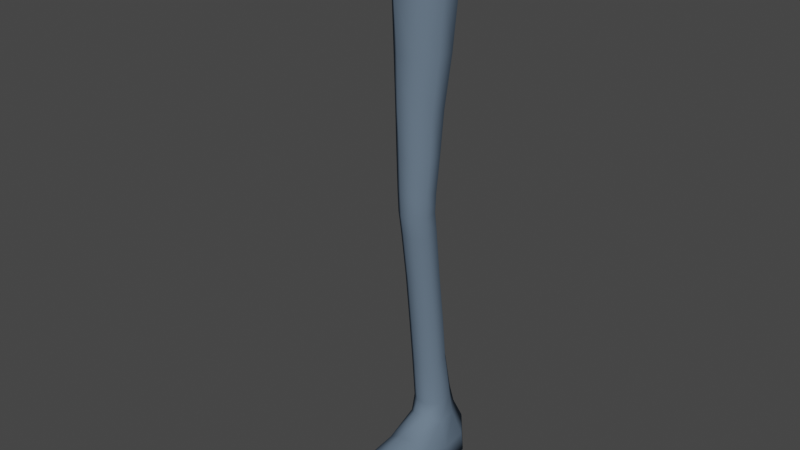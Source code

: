 # Source: ik_leg_rig_pole_end.blend  (saved by Blender 2.81.16; exported with 4.5.12 LTS)
import bpy
from mathutils import Matrix  # noqa: F401  (used for matrix-valued properties, if any)

bpy.ops.wm.read_factory_settings(use_empty=True)
scene = bpy.context.scene
scene.name = 'Scene'

# ---- collections
col_collection = bpy.data.collections.new('Collection'); scene.collection.children.link(col_collection)

# ---- materials (node trees are filled in below, after node groups)
mat_skin = bpy.data.materials.new('skin')
mat_skin.alpha_threshold = 0.0
mat_skin.use_transparent_shadow = False
mat_skin.diffuse_color = (0.8006, 0.538, 0.3375, 1.0)
mat_skin.roughness = 0.5
mat_skin.specular_intensity = 0.05
mat_skin.line_color = (0.0, 0.0, 0.0, 1.0)
mat_hair = bpy.data.materials.new('Hair')
mat_hair.alpha_threshold = 0.0
mat_hair.use_transparent_shadow = False
mat_hair.diffuse_color = (0.2264, 0.1633, 0.1062, 1.0)
mat_hair.roughness = 0.5
mat_hair.specular_intensity = 0.05
mat_hair.line_color = (0.0, 0.0, 0.0, 1.0)
mat_material_024 = bpy.data.materials.new('Material.024')
mat_material_024.alpha_threshold = 0.0
mat_material_024.use_transparent_shadow = False
mat_material_024.diffuse_color = (1.0, 1.0, 1.0, 1.0)
mat_material_024.roughness = 0.5
mat_material_024.specular_intensity = 0.1
mat_material_024.line_color = (0.0, 0.0, 0.0, 1.0)
mat_lips = bpy.data.materials.new('Lips')
mat_lips.alpha_threshold = 0.0
mat_lips.use_transparent_shadow = False
mat_lips.diffuse_color = (0.5173, 0.3216, 0.2138, 1.0)
mat_lips.roughness = 0.5
mat_lips.specular_intensity = 0.0507
mat_lips.line_color = (0.0, 0.0, 0.0, 1.0)
mat_mouth = bpy.data.materials.new('Mouth')
mat_mouth.alpha_threshold = 0.0
mat_mouth.use_transparent_shadow = False
mat_mouth.diffuse_color = (0.2598, 0.08202, 0.06878, 1.0)
mat_mouth.roughness = 0.5
mat_mouth.specular_intensity = 0.05
mat_mouth.line_color = (0.0, 0.0, 0.0, 1.0)
mat_material_003 = bpy.data.materials.new('Material.003')
mat_material_003.alpha_threshold = 0.0
mat_material_003.use_transparent_shadow = False
mat_material_003.diffuse_color = (0.1324, 0.1832, 0.2462, 1.0)
mat_material_003.roughness = 0.5
mat_material_003.specular_intensity = 0.1
mat_material_003.line_color = (0.0, 0.0, 0.0, 1.0)
mat_skin_1 = bpy.data.materials.new('Skin')
mat_skin_1.alpha_threshold = 0.0
mat_skin_1.use_transparent_shadow = False
mat_skin_1.diffuse_color = (0.3576, 0.5382, 0.2876, 1.0)
mat_skin_1.roughness = 0.5
mat_skin_1.specular_intensity = 0.1
mat_skin_1.line_color = (0.0, 0.0, 0.0, 1.0)
mat_material_005 = bpy.data.materials.new('Material.005')
mat_material_005.alpha_threshold = 0.0
mat_material_005.use_transparent_shadow = False
mat_material_005.diffuse_color = (1.0, 1.0, 1.0, 1.0)
mat_material_005.roughness = 0.5
mat_material_005.line_color = (0.0, 0.0, 0.0, 1.0)
mat_material_007 = bpy.data.materials.new('Material.007')
mat_material_007.alpha_threshold = 0.0
mat_material_007.use_transparent_shadow = False
mat_material_007.diffuse_color = (0.5926, 0.2501, 0.2199, 1.0)
mat_material_007.roughness = 0.5
mat_material_007.specular_intensity = 0.6197
mat_material_007.line_color = (0.0, 0.0, 0.0, 1.0)

# ---- material node trees

# ---- world
world_world = bpy.data.worlds.new('World'); scene.world = world_world
world_world.use_nodes = True; world_world.node_tree.nodes.clear()
_N = world_world.node_tree.nodes; _L = world_world.node_tree.links
n0 = _N.new('ShaderNodeOutputWorld'); n0.name = 'World Output'; n0.location = (300, 300)
n1 = _N.new('ShaderNodeBackground'); n1.name = 'Background'; n1.location = (10, 300)
n1.inputs[0].default_value = (0.05088, 0.05088, 0.05088, 1.0)
_L.new(n1.outputs[0], n0.inputs[0])
n0.is_active_output = True
world_world.color = (0.05088, 0.05088, 0.05088)
world_world.use_sun_shadow = False
world_world.sun_shadow_jitter_overblur = 0.0

# ---- meshes
me_plane_004 = bpy.data.meshes.new('Plane.004')
me_plane_004.from_pydata([(0.0, 0.02737, 1.011), (0.01832, 0.02774, 1.011), (0.0296, 0.02139, 1.012), (0.02842, -0.08993, 1.014), (0.01465, -0.09303, 1.017), (0.0, -0.09369, 1.017), (0.1086, -0.08781, 1.023), (0.1273, -0.0205, 1.031), (0.03138, 0.0343, 1.128), (0.0, 0.03569, 1.128), (0.02706, -0.1247, 1.128), (0.05811, -0.1189, 1.13), (0.0, -0.1253, 1.128), (0.06263, 0.03073, 1.128), (0.09062, -0.1053, 1.129), (0.1175, -0.08492, 1.13), (0.0927, 0.021, 1.129), (0.1178, 0.005033, 1.128), (0.1308, -0.0532, 1.129), (0.131, -0.02249, 1.128), (0.01504, -0.01332, 0.995), (0.01405, -0.05889, 0.9923), (0.01772, -0.01544, 0.987), (0.009321, -0.01221, 0.9981), (0.008914, -0.06022, 0.9946), (0.0, -0.01148, 0.9979), (0.0, -0.06015, 0.9943), (0.01725, -0.05682, 0.9841), (0.04832, 0.02134, 1.011), (0.1092, 0.0169, 1.026), (0.02811, 0.04003, 1.071), (0.0, 0.04056, 1.07), (0.02648, -0.1122, 1.07), (0.05104, -0.1089, 1.069), (0.0, -0.1128, 1.07), (0.05657, 0.03485, 1.072), (0.08184, -0.1004, 1.071), (0.1164, -0.08538, 1.074), (0.0882, 0.02738, 1.074), (0.1156, 0.01037, 1.076), (0.1298, -0.05262, 1.076), (0.1297, -0.02105, 1.077), (0.04417, -0.09213, 1.007), (0.1278, -0.0521, 1.029), (0.02069, -0.02003, 0.9705), (0.09629, 0.01696, 0.9829), (0.09863, -0.08886, 0.9843), (0.02123, -0.06061, 0.9686), (0.05045, -0.09078, 0.978), (0.04926, 0.0164, 0.9767), (0.128, -0.05719, 0.9883), (0.1274, -0.01767, 0.9883), (0.07678, 0.04961, 0.1522), (0.05434, 0.04913, 0.1507), (0.09842, 0.0218, 0.1516), (0.09894, -0.008685, 0.1491), (0.0551, -0.0265, 0.149), (0.03581, 0.02231, 0.1489), (0.03589, -0.01103, 0.1458), (0.07813, -0.02707, 0.1499), (0.03111, -0.01332, 0.1067), (0.03189, 0.02915, 0.1085), (0.07875, -0.03308, 0.1209), (0.0769, 0.06306, 0.1089), (0.05221, 0.06228, 0.1081), (0.05282, -0.03248, 0.1208), (0.1021, -0.009955, 0.1076), (0.1007, 0.02886, 0.1088), (0.1159, 0.04072, 0.05762), (0.1162, -0.008247, 0.05208), (0.04266, 0.08724, 0.05784), (0.07994, 0.08841, 0.05901), (0.01196, 0.04116, 0.05715), (0.01252, -0.01334, 0.05068), (0.02524, -0.06806, 0.04174), (0.1192, -0.06329, 0.04261), (0.1152, -0.07378, 0.07802), (0.01228, -0.01334, 0.01166), (0.01165, 0.0483, 0.01261), (0.07936, 0.08904, 0.01229), (0.0421, 0.08878, 0.01263), (0.1157, -0.008247, 0.009654), (0.1153, 0.04786, 0.01217), (0.09871, 0.03933, 0.0002694), (0.09506, -0.0086, 0.0003151), (0.04889, 0.06656, 0.0008909), (0.07424, 0.06736, 0.0005747), (0.028, 0.03963, 0.001151), (0.032, -0.005857, 0.001101), (0.0503, -0.06537, 0.009967), (0.1009, -0.06298, 0.009336), (0.02494, -0.06443, 0.01771), (0.1189, -0.06329, 0.01676), (0.03007, -0.0781, 0.07724), (0.088, -0.07961, 0.09223), (0.0559, -0.07966, 0.09207), (0.01488, -0.1345, 0.03316), (0.1346, -0.1322, 0.0324), (0.1288, -0.1328, 0.0568), (0.04855, -0.1328, 0.07224), (0.08579, -0.1335, 0.07191), (0.0205, -0.1347, 0.05933), (0.1343, -0.1329, 0.006776), (0.01457, -0.134, 0.008067), (0.04214, -0.1339, 0.0009751), (0.09874, -0.1315, 0.0002692), (0.09721, -0.193, 0.0002882), (0.04035, -0.1953, 0.0009975), (0.01123, -0.1955, 0.007806), (0.134, -0.1944, 0.00647), (0.01674, -0.1964, 0.04603), (0.08513, -0.1965, 0.05809), (0.04631, -0.1958, 0.05852), (0.1293, -0.1947, 0.04097), (0.1342, -0.1934, 0.02367), (0.01149, -0.1955, 0.02864), (0.107, -0.256, 0.0224), (0.09882, -0.247, 0.03594), (0.03117, -0.2774, 0.02692), (0.03923, -0.2673, 0.04082), (0.05229, -0.2434, 0.05293), (0.08288, -0.2288, 0.04902), (0.1076, -0.2551, 0.008077), (0.09101, -0.2364, 0.0003656), (0.03445, -0.2771, 0.008795), (0.05113, -0.2516, 0.0008629), (0.04352, -0.06983, 0.5761), (0.04321, -0.04008, 0.5782), (0.06087, -0.02226, 0.5789), (0.08225, -0.02181, 0.58), (0.103, -0.06769, 0.5783), (0.1028, -0.0405, 0.5799), (0.08319, -0.08448, 0.5754), (0.06147, -0.08399, 0.5748), (0.06026, -0.0153, 0.5425), (0.08137, -0.01495, 0.5437), (0.04278, -0.03338, 0.5405), (0.04305, -0.06259, 0.5362), (0.08222, -0.07705, 0.5347), (0.06077, -0.07649, 0.5341), (0.1017, -0.03398, 0.5423), (0.1018, -0.0607, 0.5387), (0.08264, -0.02118, 0.616), (0.08393, -0.08608, 0.6187), (0.04173, -0.04101, 0.6162), (0.04215, -0.07087, 0.6172), (0.06003, -0.02202, 0.6148), (0.06097, -0.08587, 0.618), (0.1046, -0.04052, 0.6183), (0.1049, -0.06819, 0.6197), (0.05377, 0.0311, 0.2467), (0.0553, 0.01859, 0.3354), (0.05823, 0.0007726, 0.4406), (0.07484, 0.03146, 0.2484), (0.07631, 0.01895, 0.337), (0.07875, 0.001119, 0.4419), (0.03633, 0.008751, 0.2444), (0.03791, -0.002178, 0.3332), (0.04124, -0.01812, 0.4383), (0.03668, -0.02056, 0.2408), (0.03823, -0.03135, 0.3293), (0.04152, -0.04657, 0.434), (0.07587, -0.03493, 0.241), (0.07727, -0.0457, 0.3287), (0.07961, -0.06061, 0.433), (0.05445, -0.03438, 0.2399), (0.05592, -0.04515, 0.3278), (0.05876, -0.06007, 0.4322), (0.09515, 0.008173, 0.2476), (0.09656, -0.002753, 0.3364), (0.0985, -0.01868, 0.4409), (0.09533, -0.01863, 0.2446), (0.09671, -0.02944, 0.333), (0.09863, -0.04471, 0.4372), (0.0884, 0.004529, 0.8685), (0.08346, -0.00523, 0.7684), (0.08352, -0.01463, 0.6906), (0.09108, -0.08791, 0.8717), (0.0855, -0.08806, 0.7712), (0.08519, -0.08614, 0.6922), (0.02759, -0.02813, 0.8662), (0.0338, -0.03331, 0.7672), (0.0374, -0.03775, 0.6899), (0.02828, -0.06398, 0.8654), (0.03436, -0.06719, 0.7673), (0.03789, -0.06871, 0.6899), (0.05302, 0.002505, 0.8661), (0.05529, -0.00682, 0.7667), (0.05767, -0.0158, 0.6892), (0.05526, -0.0883, 0.8695), (0.05695, -0.08822, 0.7697), (0.05896, -0.0861, 0.6909), (0.1212, -0.02489, 0.8728), (0.1114, -0.03111, 0.7715), (0.1089, -0.03649, 0.6927), (0.1218, -0.06116, 0.8736), (0.1119, -0.06442, 0.7725), (0.1093, -0.06606, 0.6934)], [], [(28, 22, 20, 2), (22, 27, 21, 20), (27, 42, 3, 21), (2, 20, 23, 1), (20, 21, 24, 23), (21, 3, 4, 24), (1, 23, 25, 0), (23, 24, 26, 25), (24, 4, 5, 26), (8, 30, 31, 9), (30, 1, 0, 31), (10, 32, 33, 11), (32, 4, 3, 33), (12, 34, 32, 10), (34, 5, 4, 32), (13, 35, 30, 8), (35, 2, 1, 30), (11, 33, 36, 14), (33, 3, 42, 36), (14, 36, 37, 15), (36, 42, 6, 37), (16, 38, 35, 13), (38, 28, 2, 35), (17, 39, 38, 16), (39, 29, 28, 38), (15, 37, 40, 18), (37, 6, 43, 40), (18, 40, 41, 19), (40, 43, 7, 41), (19, 41, 39, 17), (41, 7, 29, 39), (56, 58, 60, 65), (58, 57, 61, 60), (57, 53, 64, 61), (59, 56, 65, 62), (53, 52, 63, 64), (55, 59, 62, 66), (54, 55, 66, 67), (52, 54, 67, 63), (63, 67, 68, 71), (67, 66, 69, 68), (64, 63, 71, 70), (61, 64, 70, 72), (60, 61, 72, 73), (60, 73, 74, 93), (69, 66, 76, 75), (66, 62, 94, 76), (62, 65, 95, 94), (65, 60, 93, 95), (69, 75, 92, 81), (74, 73, 77, 91), (73, 72, 78, 77), (72, 70, 80, 78), (70, 71, 79, 80), (68, 69, 81, 82), (71, 68, 82, 79), (79, 82, 83, 86), (82, 81, 84, 83), (80, 79, 86, 85), (78, 80, 85, 87), (77, 78, 87, 88), (91, 77, 88, 89), (81, 92, 90, 84), (84, 90, 89, 88), (83, 84, 88, 87), (83, 87, 85, 86), (89, 90, 105, 104), (93, 74, 96, 101), (75, 76, 98, 97), (76, 94, 100, 98), (94, 95, 99, 100), (95, 93, 101, 99), (92, 75, 97, 102), (74, 91, 103, 96), (91, 89, 104, 103), (90, 92, 102, 105), (105, 102, 109, 106), (103, 104, 107, 108), (96, 103, 108, 115), (102, 97, 114, 109), (99, 101, 110, 112), (100, 99, 112, 111), (98, 100, 111, 113), (97, 98, 113, 114), (101, 96, 115, 110), (104, 105, 106, 107), (114, 113, 117, 116), (110, 115, 118, 119), (116, 117, 119, 118), (119, 117, 121, 120), (111, 112, 120, 121), (111, 121, 117, 113), (110, 119, 120, 112), (106, 109, 122, 123), (108, 107, 125, 124), (106, 123, 125, 107), (122, 124, 125, 123), (109, 114, 116, 122), (116, 118, 124, 122), (108, 124, 118, 115), (42, 48, 46, 6), (6, 46, 50, 43), (7, 43, 50, 51), (7, 51, 45, 29), (28, 29, 45, 49), (22, 28, 49, 44), (22, 44, 47, 27), (27, 47, 48, 42), (127, 136, 137, 126), (128, 134, 136, 127), (129, 135, 134, 128), (130, 141, 140, 131), (131, 140, 135, 129), (133, 139, 138, 132), (132, 138, 141, 130), (126, 137, 139, 133), (144, 127, 126, 145), (146, 128, 127, 144), (142, 129, 128, 146), (149, 130, 131, 148), (148, 131, 129, 142), (147, 133, 132, 143), (143, 132, 130, 149), (145, 126, 133, 147), (136, 158, 161, 137), (158, 157, 160, 161), (157, 156, 159, 160), (156, 57, 58, 159), (134, 152, 158, 136), (152, 151, 157, 158), (151, 150, 156, 157), (150, 53, 57, 156), (135, 155, 152, 134), (155, 154, 151, 152), (154, 153, 150, 151), (153, 52, 53, 150), (141, 173, 170, 140), (173, 172, 169, 170), (172, 171, 168, 169), (171, 55, 54, 168), (140, 170, 155, 135), (170, 169, 154, 155), (169, 168, 153, 154), (168, 54, 52, 153), (139, 167, 164, 138), (167, 166, 163, 164), (166, 165, 162, 163), (165, 56, 59, 162), (138, 164, 173, 141), (164, 163, 172, 173), (163, 162, 171, 172), (162, 59, 55, 171), (137, 161, 167, 139), (161, 160, 166, 167), (160, 159, 165, 166), (159, 58, 56, 165), (44, 180, 183, 47), (180, 181, 184, 183), (181, 182, 185, 184), (182, 144, 145, 185), (49, 186, 180, 44), (186, 187, 181, 180), (187, 188, 182, 181), (188, 146, 144, 182), (45, 174, 186, 49), (174, 175, 187, 186), (175, 176, 188, 187), (176, 142, 146, 188), (50, 195, 192, 51), (195, 196, 193, 192), (196, 197, 194, 193), (197, 149, 148, 194), (51, 192, 174, 45), (192, 193, 175, 174), (193, 194, 176, 175), (194, 148, 142, 176), (48, 189, 177, 46), (189, 190, 178, 177), (190, 191, 179, 178), (191, 147, 143, 179), (46, 177, 195, 50), (177, 178, 196, 195), (178, 179, 197, 196), (179, 143, 149, 197), (47, 183, 189, 48), (183, 184, 190, 189), (184, 185, 191, 190), (185, 145, 147, 191)])
me_plane_004.polygons.foreach_set('use_smooth', [True] * 188)
me_plane_004.polygons.foreach_set('material_index', [5, 5, 5, 5, 5, 5, 5, 5, 5, 5, 5, 5, 5, 5, 5, 5, 5, 5, 5, 5, 5, 5, 5, 5, 5, 5, 5, 5, 5, 5, 5, 5, 5, 5, 5, 5, 5, 5, 5, 5, 5, 5, 5, 5, 5, 5, 5, 5, 5, 5, 5, 5, 5, 5, 5, 5, 5, 5, 5, 5, 5, 5, 5, 5, 5, 5, 5, 5, 5, 5, 5, 5, 5, 5, 5, 5, 5, 5, 5, 5, 5, 5, 5, 5, 5, 5, 5, 5, 5, 5, 5, 5, 5, 5, 5, 5, 5, 5, 5, 5, 5, 5, 5, 5, 5, 5, 5, 5, 5, 5, 5, 5, 5, 5, 5, 5, 5, 5, 5, 5, 5, 5, 5, 5, 5, 5, 5, 5, 5, 5, 5, 5, 5, 5, 5, 5, 5, 5, 5, 5, 5, 5, 5, 5, 5, 5, 5, 5, 5, 5, 5, 5, 5, 5, 5, 5, 5, 5, 5, 5, 5, 5, 5, 5, 5, 5, 5, 5, 5, 5, 5, 5, 5, 5, 5, 5, 5, 5, 5, 5, 5, 5, 5, 5, 5, 5, 5, 5])
me_plane_004.materials.append(mat_skin)
me_plane_004.materials.append(mat_hair)
me_plane_004.materials.append(mat_material_024)
me_plane_004.materials.append(mat_lips)
me_plane_004.materials.append(mat_mouth)
me_plane_004.materials.append(mat_material_003)
me_plane_004.materials.append(mat_skin_1)
me_plane_004.materials.append(mat_material_005)
me_plane_004.materials.append(mat_material_007)
me_plane_004.use_remesh_preserve_volume = False
me_plane_004.use_remesh_preserve_attributes = False
me_plane_004.use_mirror_x = True
me_plane_004.use_mirror_topology = True
me_plane_004.use_paint_bone_selection = False
me_plane_004.use_paint_mask_vertex = True
me_plane_004.update()
arm_armature = bpy.data.armatures.new('Armature')  # bones are not reproduced

# ---- objects
ob_leg = bpy.data.objects.new('leg', me_plane_004)
ob_leg_rig = bpy.data.objects.new('leg_rig', arm_armature)

# ---- transforms, parenting, visibility, modifiers, constraints
ob_leg.parent = ob_leg_rig
ob_leg.location = (0.0, 0.0, 0.0)
ob_leg.lineart.crease_threshold = 0.0
ob_leg.use_mesh_mirror_x = True
_vg = ob_leg.vertex_groups.new(name='right_leg')
_vg = ob_leg.vertex_groups.new(name='deform_leg_01')
for _i, _w in zip([0, 1, 2, 3, 4, 5, 6, 7, 8, 9, 10, 11, 12, 13, 14, 15, 16, 17, 18, 19, 20, 21, 22, 23, 24, 25, 26, 27, 28, 29, 30, 31, 32, 33, 34, 35, 36, 37, 38, 39, 40, 41, 42, 43, 44, 45, 46, 47, 48, 49, 50, 51, 126, 127, 128, 129, 130, 131, 132, 133, 134, 135, 136, 137, 138, 139, 140, 141, 142, 143, 144, 145, 146, 147, 148, 149, 174, 175, 176, 177, 178, 179, 180, 181, 182, 183, 184, 185, 186, 187, 188, 189, 190, 191, 192, 193, 194, 195, 196, 197], [1.0, 1.0, 1.0, 1.0, 1.0, 1.0, 1.0, 1.0, 1.0, 1.0, 1.0, 1.0, 1.0, 1.0, 1.0, 1.0, 1.0, 1.0, 1.0, 1.0, 1.0, 1.0, 1.0, 1.0, 1.0, 1.0, 1.0, 1.0, 1.0, 1.0, 1.0, 1.0, 1.0, 1.0, 1.0, 1.0, 1.0, 1.0, 1.0, 1.0, 1.0, 1.0, 1.0, 1.0, 1.0, 1.0, 1.0, 1.0, 1.0, 1.0, 1.0, 1.0, 0.2429, 0.5003, 0.3428, 0.752, 0.1233, 0.8127, 0.2112, 0.2358, 0.0306, 0.05866, 0.04167, 0.04295, 0.02955, 0.03359, 0.05861, 0.03905, 0.9896, 0.9474, 0.9395, 0.9378, 0.9386, 0.942, 1.0, 0.9679, 1.0, 0.9999, 1.0, 1.0, 0.9998, 1.0, 1.0, 0.9998, 1.0, 1.0, 0.9997, 1.0, 1.0, 0.9999, 1.0, 1.0, 0.9997, 1.0, 1.0, 0.9999, 1.0, 1.0, 0.9999, 1.0]): _vg.add([_i], _w, 'REPLACE')
_vg = ob_leg.vertex_groups.new(name='deform_leg_2')
for _i, _w in zip([52, 53, 54, 55, 56, 57, 58, 59, 60, 61, 62, 63, 64, 65, 66, 67, 68, 69, 70, 71, 72, 73, 74, 75, 77, 78, 79, 80, 81, 82, 83, 84, 85, 86, 87, 88, 89, 90, 91, 92, 126, 127, 128, 129, 130, 131, 132, 133, 134, 135, 136, 137, 138, 139, 140, 141, 142, 143, 144, 145, 146, 147, 149, 150, 151, 152, 153, 154, 155, 156, 157, 158, 159, 160, 161, 162, 163, 164, 165, 166, 167, 168, 169, 170, 171, 172, 173], [0.8174, 0.7912, 0.8097, 0.7535, 0.7055, 0.7624, 0.7221, 0.7127, 0.02822, 0.002508, 0.356, 0.01947, 0.02106, 0.3256, 0.163, 0.1658, 0.001568, 0.002318, 0.0001053, 0.0003884, 0.0, 5.317e-05, 0.00286, 0.03537, 0.0002153, 0.001388, 8.941e-07, 0.0003555, 1.311e-06, 1.132e-06, 0.003538, 0.002893, 0.006939, 0.004206, 0.05773, 0.08191, 0.04353, 0.02424, 0.0002031, 0.01462, 0.7571, 0.4997, 0.6572, 0.248, 0.8767, 0.1873, 0.7888, 0.7642, 0.9694, 0.9413, 0.9583, 0.9571, 0.9704, 0.9664, 0.9414, 0.961, 0.01037, 0.0526, 0.06047, 0.06224, 0.06144, 0.058, 0.03207, 0.9967, 0.9998, 0.9989, 0.997, 0.9999, 0.9987, 0.9953, 0.9997, 0.9987, 0.9911, 0.9997, 0.9988, 0.9849, 0.9999, 1.0, 0.9864, 0.9998, 1.0, 0.9954, 1.0, 1.0, 0.9903, 1.0, 1.0]): _vg.add([_i], _w, 'REPLACE')
_vg = ob_leg.vertex_groups.new(name='deform_foot_1')
for _i, _w in zip([52, 53, 54, 55, 56, 57, 58, 59, 60, 61, 62, 63, 64, 65, 66, 67, 68, 69, 70, 71, 72, 73, 74, 75, 76, 77, 78, 79, 80, 81, 82, 83, 84, 85, 86, 87, 88, 89, 90, 91, 92, 93, 94, 95, 96, 97, 98, 99, 100, 101, 102, 103, 104, 105, 106, 107, 108, 109, 110, 111, 112, 113, 114, 115, 116, 117, 118, 119, 120, 121, 122, 123, 124, 125, 126, 127, 128, 129, 130, 131, 132, 133, 134, 135, 136, 137, 138, 139, 140, 141, 142, 143, 144, 145, 146, 147, 148, 149, 150, 153, 156, 159, 162, 164, 165, 167, 168, 170, 171, 173, 176, 179, 182, 185, 188, 191, 194, 197], [0.1826, 0.2088, 0.1903, 0.2465, 0.2945, 0.2376, 0.2779, 0.2873, 0.9718, 0.9975, 0.644, 0.9805, 0.9789, 0.6744, 0.837, 0.8342, 0.9984, 0.9977, 0.9999, 0.9996, 1.0, 0.9999, 0.9971, 0.9646, 1.0, 0.9998, 0.9986, 1.0, 0.9996, 1.0, 1.0, 0.9965, 0.9971, 0.9931, 0.9958, 0.9423, 0.9181, 0.9565, 0.9758, 0.9998, 0.9854, 1.0, 1.0, 1.0, 1.0, 1.0, 1.0, 1.0, 1.0, 1.0, 1.0, 1.0, 1.0, 1.0, 1.0, 1.0, 1.0, 1.0, 1.0, 1.0, 1.0, 1.0, 1.0, 1.0, 1.0, 1.0, 1.0, 1.0, 1.0, 1.0, 1.0, 1.0, 1.0, 1.0, 0.0, 0.0, 0.0, 0.0, 0.0, 0.0, 0.0, 0.0, 0.0, 0.0, 0.0, 0.0, 0.0, 0.0, 0.0, 0.0, 0.0, 0.0, 0.0, 0.0, 0.0, 0.0, 0.0, 0.0, 0.003342, 0.00302, 0.004721, 0.00895, 0.01515, 0.0, 0.01365, 0.0, 0.004573, 0.0, 0.009698, 0.0, 0.0, 0.0, 0.0, 0.0, 0.0, 0.0, 0.0, 0.0]): _vg.add([_i], _w, 'REPLACE')
_m = ob_leg.modifiers.new('Armature', 'ARMATURE')
_m.object = ob_leg_rig
ob_leg_rig.location = (0.0, 0.0, 0.0)
ob_leg_rig.lineart.crease_threshold = 0.0

# ---- collection membership
col_collection.objects.link(ob_leg)
col_collection.objects.link(ob_leg_rig)

# ---- scene / render settings (as saved in the file)
scene.frame_start = 1; scene.frame_end = 250; scene.frame_set(2)
scene.render.engine = 'BLENDER_EEVEE_NEXT'
scene.cycles.use_denoising = False
scene.cycles.samples = 128
scene.cycles.sampling_pattern = 'TABULATED_SOBOL'
scene.cycles.use_adaptive_sampling = False
scene.cycles.use_light_tree = False
scene.view_settings.view_transform = 'Filmic'
bpy.context.view_layer.update()

# ---- added for rendering (the .blend has no active camera and no usable light): camera, sun
cam_auto = bpy.data.cameras.new('AutoCamera')
cam_auto.lens = 50.0
cam_auto.sensor_width = 36.0
cam_auto.clip_end = 1000.0
ob_auto_camera = bpy.data.objects.new('AutoCamera', cam_auto)
scene.collection.objects.link(ob_auto_camera)
ob_auto_camera.location = (1.17307, -1.42111, 1.4497)
ob_auto_camera.rotation_euler = (1.09748, -7.21219e-08, 0.694738)
scene.camera = ob_auto_camera
light_auto_sun = bpy.data.lights.new('AutoSun', 'SUN')
light_auto_sun.energy = 3.0
light_auto_sun.angle = 0.0523599
ob_auto_sun = bpy.data.objects.new('AutoSun', light_auto_sun)
scene.collection.objects.link(ob_auto_sun)
ob_auto_sun.rotation_euler = (0.872665, 0.174533, 0.523599)
bpy.context.view_layer.update()
